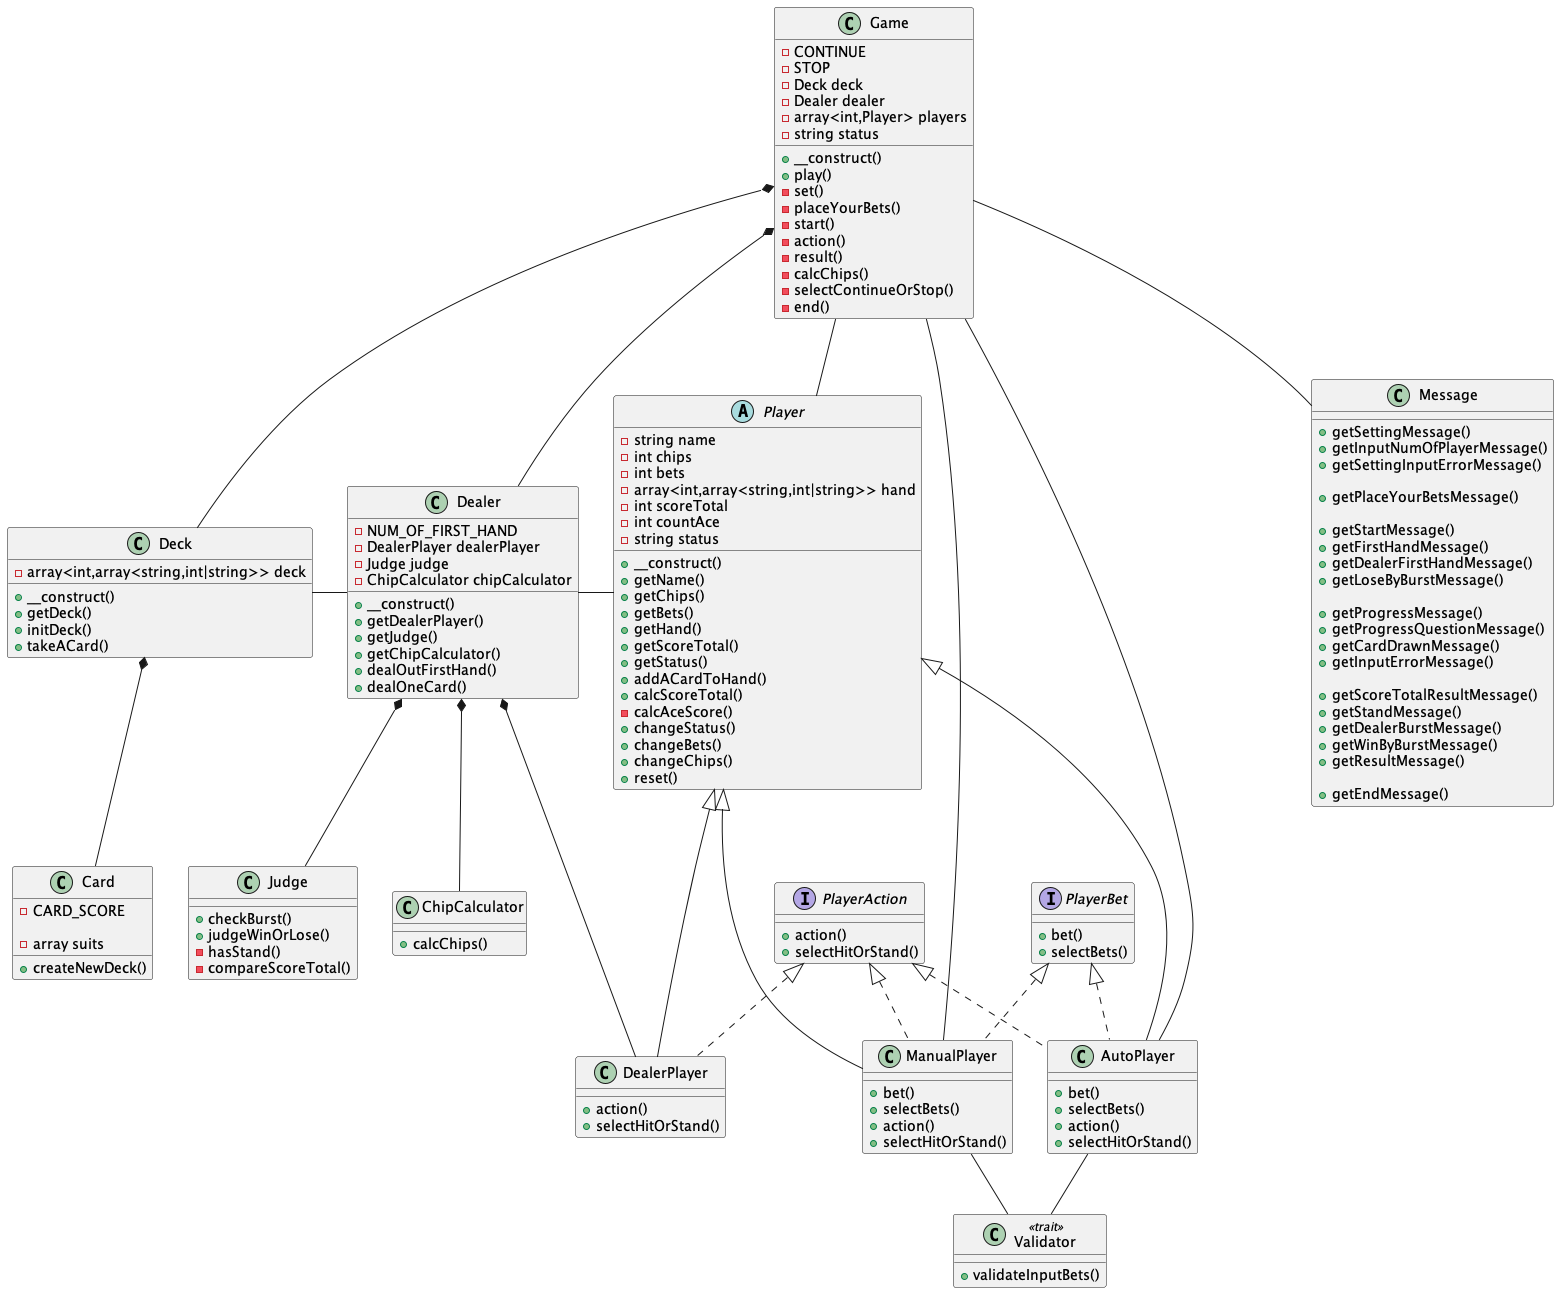

The diagram above was rendered by PlantUML. Its source (embedded in the PNG):
@startuml Blackjack

class Game {
  -CONTINUE
  -STOP
  -Deck deck
  -Dealer dealer
  -array<int,Player> players
  -string status

  +__construct()
  +play()
  -set()
  -placeYourBets()
  -start()
  -action()
  -result()
  -calcChips()
  -selectContinueOrStop()
  -end()
}

class Deck {
  -array<int,array<string,int|string>> deck

  +__construct()
  +getDeck()
  +initDeck()
  +takeACard()
}

class Card {
  -CARD_SCORE

  -array suits
  +createNewDeck()
}

class Dealer {
  -NUM_OF_FIRST_HAND
  -DealerPlayer dealerPlayer
  -Judge judge
  -ChipCalculator chipCalculator

  +__construct()
  +getDealerPlayer()
  +getJudge()
  +getChipCalculator()
  +dealOutFirstHand()
  +dealOneCard()
}

class Judge {
  +checkBurst()
  +judgeWinOrLose()
  -hasStand()
  -compareScoreTotal()
}

class ChipCalculator {
  +calcChips()
}

abstract Player {
  -string name
  -int chips
  -int bets
  -array<int,array<string,int|string>> hand
  -int scoreTotal
  -int countAce
  -string status

  +__construct()
  +getName()
  +getChips()
  +getBets()
  +getHand()
  +getScoreTotal()
  +getStatus()
  +addACardToHand()
  +calcScoreTotal()
  -calcAceScore()
  +changeStatus()
  +changeBets()
  +changeChips()
  +reset()
}

interface PlayerAction {
  +action()
  +selectHitOrStand()
}

interface PlayerBet {
  +bet()
  +selectBets()
}

class DealerPlayer {
  +action()
  +selectHitOrStand()
}

class ManualPlayer {
  +bet()
  +selectBets()
  +action()
  +selectHitOrStand()
}

class AutoPlayer {
  +bet()
  +selectBets()
  +action()
  +selectHitOrStand()
}

class Validator <<trait>> {
  +validateInputBets()
}

class Message {
  +getSettingMessage()
  +getInputNumOfPlayerMessage()
  +getSettingInputErrorMessage()

  +getPlaceYourBetsMessage()

  +getStartMessage()
  +getFirstHandMessage()
  +getDealerFirstHandMessage()
  +getLoseByBurstMessage()

  +getProgressMessage()
  +getProgressQuestionMessage()
  +getCardDrawnMessage()
  +getInputErrorMessage()

  +getScoreTotalResultMessage()
  +getStandMessage()
  +getDealerBurstMessage()
  +getWinByBurstMessage()
  +getResultMessage()

  +getEndMessage()
}

Game *-- Deck
Deck *-- Card
Game *-- Dealer
Deck - Dealer
Dealer - Player
Dealer *-- Judge
Dealer *-- ChipCalculator
Dealer *-- DealerPlayer
Game -- Player
Game --- ManualPlayer
Game --- AutoPlayer
Player <|--- DealerPlayer
Player <|--- ManualPlayer
Player <|--- AutoPlayer
PlayerAction <|.. DealerPlayer
PlayerAction <|.. ManualPlayer
PlayerAction <|.. AutoPlayer
PlayerBet <|.. ManualPlayer
PlayerBet <|.. AutoPlayer
ManualPlayer -- Validator
AutoPlayer -- Validator
Game -- Message

@enduml